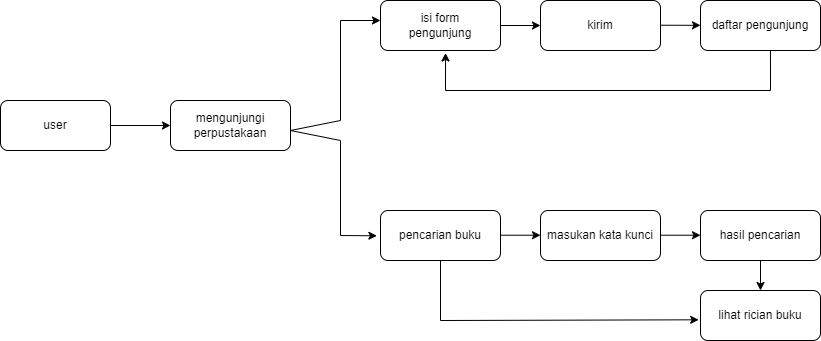

The diagram above was exported from draw.io. Its source (the exported page's mxGraphModel, read from the mxfile embedded in the PNG):
<mxGraphModel dx="819" dy="441" grid="1" gridSize="10" guides="1" tooltips="1" connect="1" arrows="1" fold="1" page="1" pageScale="1" pageWidth="850" pageHeight="1100" math="0" shadow="0">
  <root>
    <mxCell id="0" />
    <mxCell id="1" parent="0" />
    <mxCell id="PWUc7IeoSqLOfy0Tq3aL-1" value="" style="rounded=1;whiteSpace=wrap;html=1;" vertex="1" parent="1">
      <mxGeometry x="20" y="290" width="110" height="50" as="geometry" />
    </mxCell>
    <mxCell id="PWUc7IeoSqLOfy0Tq3aL-2" value="user" style="text;html=1;strokeColor=none;fillColor=none;align=center;verticalAlign=middle;whiteSpace=wrap;rounded=0;" vertex="1" parent="1">
      <mxGeometry x="45" y="300" width="60" height="30" as="geometry" />
    </mxCell>
    <mxCell id="PWUc7IeoSqLOfy0Tq3aL-3" value="" style="rounded=1;whiteSpace=wrap;html=1;" vertex="1" parent="1">
      <mxGeometry x="190" y="290" width="120" height="50" as="geometry" />
    </mxCell>
    <mxCell id="PWUc7IeoSqLOfy0Tq3aL-4" value="" style="endArrow=classic;html=1;rounded=0;entryX=0;entryY=0.5;entryDx=0;entryDy=0;exitX=1;exitY=0.5;exitDx=0;exitDy=0;" edge="1" parent="1" source="PWUc7IeoSqLOfy0Tq3aL-1" target="PWUc7IeoSqLOfy0Tq3aL-3">
      <mxGeometry width="50" height="50" relative="1" as="geometry">
        <mxPoint x="130" y="330" as="sourcePoint" />
        <mxPoint x="180" y="280" as="targetPoint" />
      </mxGeometry>
    </mxCell>
    <mxCell id="PWUc7IeoSqLOfy0Tq3aL-5" value="mengunjungi perpustakaan" style="text;html=1;strokeColor=none;fillColor=none;align=center;verticalAlign=middle;whiteSpace=wrap;rounded=0;" vertex="1" parent="1">
      <mxGeometry x="220" y="300" width="60" height="30" as="geometry" />
    </mxCell>
    <mxCell id="PWUc7IeoSqLOfy0Tq3aL-7" value="" style="rounded=1;whiteSpace=wrap;html=1;" vertex="1" parent="1">
      <mxGeometry x="400" y="190" width="120" height="50" as="geometry" />
    </mxCell>
    <mxCell id="PWUc7IeoSqLOfy0Tq3aL-8" value="pencarian buku" style="rounded=1;whiteSpace=wrap;html=1;" vertex="1" parent="1">
      <mxGeometry x="400" y="400" width="120" height="50" as="geometry" />
    </mxCell>
    <mxCell id="PWUc7IeoSqLOfy0Tq3aL-9" value="hasil pencarian" style="rounded=1;whiteSpace=wrap;html=1;" vertex="1" parent="1">
      <mxGeometry x="720" y="400" width="120" height="50" as="geometry" />
    </mxCell>
    <mxCell id="PWUc7IeoSqLOfy0Tq3aL-10" value="masukan kata kunci" style="rounded=1;whiteSpace=wrap;html=1;" vertex="1" parent="1">
      <mxGeometry x="560" y="400" width="120" height="50" as="geometry" />
    </mxCell>
    <mxCell id="PWUc7IeoSqLOfy0Tq3aL-11" value="daftar pengunjung" style="rounded=1;whiteSpace=wrap;html=1;" vertex="1" parent="1">
      <mxGeometry x="720" y="190" width="120" height="50" as="geometry" />
    </mxCell>
    <mxCell id="PWUc7IeoSqLOfy0Tq3aL-12" value="" style="rounded=1;whiteSpace=wrap;html=1;" vertex="1" parent="1">
      <mxGeometry x="560" y="190" width="120" height="50" as="geometry" />
    </mxCell>
    <mxCell id="PWUc7IeoSqLOfy0Tq3aL-13" value="lihat rician buku" style="rounded=1;whiteSpace=wrap;html=1;" vertex="1" parent="1">
      <mxGeometry x="720" y="480" width="120" height="50" as="geometry" />
    </mxCell>
    <mxCell id="PWUc7IeoSqLOfy0Tq3aL-16" value="" style="endArrow=classic;startArrow=classic;html=1;rounded=0;entryX=0;entryY=0.4;entryDx=0;entryDy=0;entryPerimeter=0;exitX=-0.03;exitY=0.506;exitDx=0;exitDy=0;exitPerimeter=0;" edge="1" parent="1" source="PWUc7IeoSqLOfy0Tq3aL-8" target="PWUc7IeoSqLOfy0Tq3aL-7">
      <mxGeometry width="50" height="50" relative="1" as="geometry">
        <mxPoint x="360" y="430" as="sourcePoint" />
        <mxPoint x="400" y="300" as="targetPoint" />
        <Array as="points">
          <mxPoint x="360" y="425" />
          <mxPoint x="360" y="330" />
          <mxPoint x="310" y="320" />
          <mxPoint x="360" y="310" />
          <mxPoint x="360" y="210" />
        </Array>
      </mxGeometry>
    </mxCell>
    <mxCell id="PWUc7IeoSqLOfy0Tq3aL-18" value="" style="endArrow=classic;html=1;rounded=0;entryX=0;entryY=0.5;entryDx=0;entryDy=0;exitX=1;exitY=0.5;exitDx=0;exitDy=0;" edge="1" parent="1" source="PWUc7IeoSqLOfy0Tq3aL-7" target="PWUc7IeoSqLOfy0Tq3aL-12">
      <mxGeometry width="50" height="50" relative="1" as="geometry">
        <mxPoint x="520" y="220" as="sourcePoint" />
        <mxPoint x="570" y="170" as="targetPoint" />
      </mxGeometry>
    </mxCell>
    <mxCell id="PWUc7IeoSqLOfy0Tq3aL-19" value="" style="endArrow=classic;html=1;rounded=0;exitX=1;exitY=0.5;exitDx=0;exitDy=0;" edge="1" parent="1" target="PWUc7IeoSqLOfy0Tq3aL-11">
      <mxGeometry width="50" height="50" relative="1" as="geometry">
        <mxPoint x="680" y="214.71" as="sourcePoint" />
        <mxPoint x="720" y="214.71" as="targetPoint" />
      </mxGeometry>
    </mxCell>
    <mxCell id="PWUc7IeoSqLOfy0Tq3aL-20" value="" style="endArrow=classic;html=1;rounded=0;entryX=0;entryY=0.5;entryDx=0;entryDy=0;exitX=1;exitY=0.5;exitDx=0;exitDy=0;" edge="1" parent="1">
      <mxGeometry width="50" height="50" relative="1" as="geometry">
        <mxPoint x="520" y="424.71000000000004" as="sourcePoint" />
        <mxPoint x="560" y="424.71000000000004" as="targetPoint" />
      </mxGeometry>
    </mxCell>
    <mxCell id="PWUc7IeoSqLOfy0Tq3aL-21" value="" style="endArrow=classic;html=1;rounded=0;entryX=0;entryY=0.5;entryDx=0;entryDy=0;exitX=1;exitY=0.5;exitDx=0;exitDy=0;" edge="1" parent="1">
      <mxGeometry width="50" height="50" relative="1" as="geometry">
        <mxPoint x="680" y="424.71000000000004" as="sourcePoint" />
        <mxPoint x="720" y="424.71000000000004" as="targetPoint" />
      </mxGeometry>
    </mxCell>
    <mxCell id="PWUc7IeoSqLOfy0Tq3aL-22" value="" style="endArrow=classic;html=1;rounded=0;exitX=0.5;exitY=1;exitDx=0;exitDy=0;entryX=0.5;entryY=0;entryDx=0;entryDy=0;" edge="1" parent="1" source="PWUc7IeoSqLOfy0Tq3aL-9" target="PWUc7IeoSqLOfy0Tq3aL-13">
      <mxGeometry width="50" height="50" relative="1" as="geometry">
        <mxPoint x="770" y="450.00000000000006" as="sourcePoint" />
        <mxPoint x="780" y="480" as="targetPoint" />
      </mxGeometry>
    </mxCell>
    <mxCell id="PWUc7IeoSqLOfy0Tq3aL-23" value="" style="endArrow=classic;html=1;rounded=0;entryX=-0.015;entryY=0.586;entryDx=0;entryDy=0;exitX=1;exitY=0.5;exitDx=0;exitDy=0;entryPerimeter=0;" edge="1" parent="1" target="PWUc7IeoSqLOfy0Tq3aL-13">
      <mxGeometry width="50" height="50" relative="1" as="geometry">
        <mxPoint x="460" y="450" as="sourcePoint" />
        <mxPoint x="500" y="450" as="targetPoint" />
        <Array as="points">
          <mxPoint x="460" y="510" />
        </Array>
      </mxGeometry>
    </mxCell>
    <mxCell id="PWUc7IeoSqLOfy0Tq3aL-24" value="" style="endArrow=classic;html=1;rounded=0;entryX=0.542;entryY=1.049;entryDx=0;entryDy=0;exitX=0.583;exitY=1;exitDx=0;exitDy=0;entryPerimeter=0;exitPerimeter=0;" edge="1" parent="1" source="PWUc7IeoSqLOfy0Tq3aL-11" target="PWUc7IeoSqLOfy0Tq3aL-7">
      <mxGeometry width="50" height="50" relative="1" as="geometry">
        <mxPoint x="570" y="265" as="sourcePoint" />
        <mxPoint x="610" y="265" as="targetPoint" />
        <Array as="points">
          <mxPoint x="790" y="280" />
          <mxPoint x="465" y="280" />
        </Array>
      </mxGeometry>
    </mxCell>
    <mxCell id="PWUc7IeoSqLOfy0Tq3aL-25" value="isi form pengunjung" style="text;html=1;strokeColor=none;fillColor=none;align=center;verticalAlign=middle;whiteSpace=wrap;rounded=0;" vertex="1" parent="1">
      <mxGeometry x="430" y="200" width="60" height="30" as="geometry" />
    </mxCell>
    <mxCell id="PWUc7IeoSqLOfy0Tq3aL-26" value="kirim" style="text;html=1;strokeColor=none;fillColor=none;align=center;verticalAlign=middle;whiteSpace=wrap;rounded=0;" vertex="1" parent="1">
      <mxGeometry x="590" y="200" width="60" height="30" as="geometry" />
    </mxCell>
  </root>
</mxGraphModel>